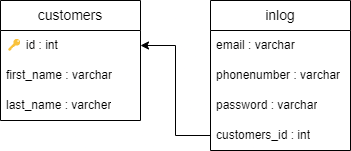

The diagram above was exported from draw.io. Its source (the exported page's mxGraphModel, read from the mxfile embedded in the PNG):
<mxGraphModel dx="1221" dy="996" grid="1" gridSize="10" guides="1" tooltips="1" connect="1" arrows="1" fold="1" page="1" pageScale="1" pageWidth="827" pageHeight="1169" math="0" shadow="0">
  <root>
    <mxCell id="0" />
    <mxCell id="1" parent="0" />
    <mxCell id="cC30kVPfZtj2v8RPuaHK-1" value="&lt;font style=&quot;font-size: 14px;&quot;&gt;customers&lt;/font&gt;" style="swimlane;fontStyle=0;childLayout=stackLayout;horizontal=1;startSize=30;horizontalStack=0;resizeParent=1;resizeParentMax=0;resizeLast=0;collapsible=1;marginBottom=0;whiteSpace=wrap;html=1;" parent="1" vertex="1">
      <mxGeometry x="230" y="80" width="140" height="120" as="geometry">
        <mxRectangle x="80" y="200" width="100" height="30" as="alternateBounds" />
      </mxGeometry>
    </mxCell>
    <mxCell id="cC30kVPfZtj2v8RPuaHK-2" value="&lt;span id=&quot;docs-internal-guid-d48fa870-7fff-f892-d116-bccc597d452c&quot;&gt;&lt;span style=&quot;font-family: Arial; background-color: transparent; font-variant-numeric: normal; font-variant-east-asian: normal; vertical-align: baseline;&quot;&gt;&lt;font style=&quot;font-size: 12px;&quot;&gt;🔑 id : int&lt;/font&gt;&lt;/span&gt;&lt;/span&gt;" style="text;strokeColor=none;fillColor=none;align=left;verticalAlign=middle;spacingLeft=4;spacingRight=4;overflow=hidden;points=[[0,0.5],[1,0.5]];portConstraint=eastwest;rotatable=0;whiteSpace=wrap;html=1;" parent="cC30kVPfZtj2v8RPuaHK-1" vertex="1">
      <mxGeometry y="30" width="140" height="30" as="geometry" />
    </mxCell>
    <mxCell id="cC30kVPfZtj2v8RPuaHK-3" value="first_name : varchar" style="text;strokeColor=none;fillColor=none;align=left;verticalAlign=middle;spacingLeft=4;spacingRight=4;overflow=hidden;points=[[0,0.5],[1,0.5]];portConstraint=eastwest;rotatable=0;whiteSpace=wrap;html=1;" parent="cC30kVPfZtj2v8RPuaHK-1" vertex="1">
      <mxGeometry y="60" width="140" height="30" as="geometry" />
    </mxCell>
    <mxCell id="cC30kVPfZtj2v8RPuaHK-4" value="last_name : varcher" style="text;strokeColor=none;fillColor=none;align=left;verticalAlign=middle;spacingLeft=4;spacingRight=4;overflow=hidden;points=[[0,0.5],[1,0.5]];portConstraint=eastwest;rotatable=0;whiteSpace=wrap;html=1;" parent="cC30kVPfZtj2v8RPuaHK-1" vertex="1">
      <mxGeometry y="90" width="140" height="30" as="geometry" />
    </mxCell>
    <mxCell id="7IgPJwvhr7U1ENCriKrd-3" value="&lt;font style=&quot;font-size: 14px;&quot;&gt;inlog&lt;/font&gt;" style="swimlane;fontStyle=0;childLayout=stackLayout;horizontal=1;startSize=30;horizontalStack=0;resizeParent=1;resizeParentMax=0;resizeLast=0;collapsible=1;marginBottom=0;whiteSpace=wrap;html=1;" vertex="1" parent="1">
      <mxGeometry x="440" y="80" width="140" height="150" as="geometry">
        <mxRectangle x="80" y="200" width="100" height="30" as="alternateBounds" />
      </mxGeometry>
    </mxCell>
    <mxCell id="7IgPJwvhr7U1ENCriKrd-7" value="email : varchar" style="text;strokeColor=none;fillColor=none;align=left;verticalAlign=middle;spacingLeft=4;spacingRight=4;overflow=hidden;points=[[0,0.5],[1,0.5]];portConstraint=eastwest;rotatable=0;whiteSpace=wrap;html=1;" vertex="1" parent="7IgPJwvhr7U1ENCriKrd-3">
      <mxGeometry y="30" width="140" height="30" as="geometry" />
    </mxCell>
    <mxCell id="7IgPJwvhr7U1ENCriKrd-8" value="phonenumber : varchar" style="text;strokeColor=none;fillColor=none;align=left;verticalAlign=middle;spacingLeft=4;spacingRight=4;overflow=hidden;points=[[0,0.5],[1,0.5]];portConstraint=eastwest;rotatable=0;whiteSpace=wrap;html=1;" vertex="1" parent="7IgPJwvhr7U1ENCriKrd-3">
      <mxGeometry y="60" width="140" height="30" as="geometry" />
    </mxCell>
    <mxCell id="7IgPJwvhr7U1ENCriKrd-9" value="password : varchar" style="text;strokeColor=none;fillColor=none;align=left;verticalAlign=middle;spacingLeft=4;spacingRight=4;overflow=hidden;points=[[0,0.5],[1,0.5]];portConstraint=eastwest;rotatable=0;whiteSpace=wrap;html=1;" vertex="1" parent="7IgPJwvhr7U1ENCriKrd-3">
      <mxGeometry y="90" width="140" height="30" as="geometry" />
    </mxCell>
    <mxCell id="7IgPJwvhr7U1ENCriKrd-10" value="customers_id : int" style="text;strokeColor=none;fillColor=none;align=left;verticalAlign=middle;spacingLeft=4;spacingRight=4;overflow=hidden;points=[[0,0.5],[1,0.5]];portConstraint=eastwest;rotatable=0;whiteSpace=wrap;html=1;" vertex="1" parent="7IgPJwvhr7U1ENCriKrd-3">
      <mxGeometry y="120" width="140" height="30" as="geometry" />
    </mxCell>
    <mxCell id="7IgPJwvhr7U1ENCriKrd-11" style="edgeStyle=orthogonalEdgeStyle;rounded=0;orthogonalLoop=1;jettySize=auto;html=1;exitX=0;exitY=0.5;exitDx=0;exitDy=0;entryX=1;entryY=0.5;entryDx=0;entryDy=0;" edge="1" parent="1" source="7IgPJwvhr7U1ENCriKrd-10" target="cC30kVPfZtj2v8RPuaHK-2">
      <mxGeometry relative="1" as="geometry" />
    </mxCell>
  </root>
</mxGraphModel>